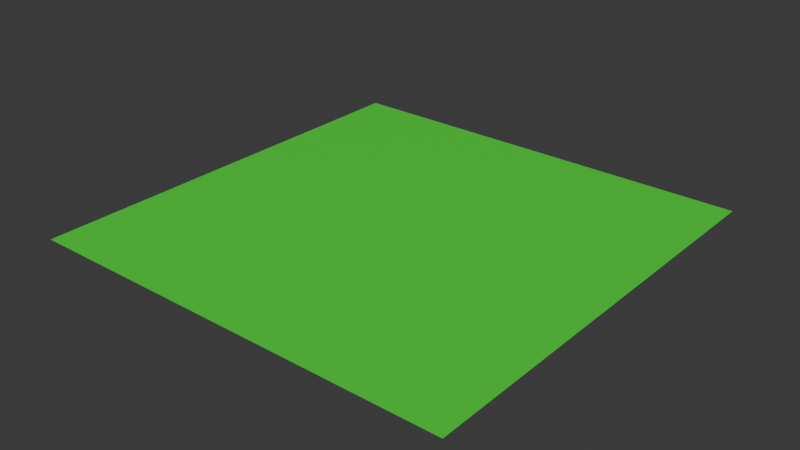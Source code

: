 # Source: Wiese.blend  (saved by Blender 4.2.66; exported with 4.5.12 LTS)
import bpy
from mathutils import Matrix  # noqa: F401  (used for matrix-valued properties, if any)

bpy.ops.wm.read_factory_settings(use_empty=True)
scene = bpy.context.scene
scene.name = 'Scene'

# ---- collections
col_collection = bpy.data.collections.new('Collection'); scene.collection.children.link(col_collection)

# ---- materials (node trees are filled in below, after node groups)
mat_material_007 = bpy.data.materials.new('Material.007')

# ---- material node trees
mat_material_007.use_nodes = True; mat_material_007.node_tree.nodes.clear()
_N = mat_material_007.node_tree.nodes; _L = mat_material_007.node_tree.links
n0 = _N.new('ShaderNodeBsdfPrincipled'); n0.name = 'Principled BSDF'; n0.location = (10, 300)
n0.inputs[0].default_value = (0.04421, 0.8002, 0.038, 1.0)
n1 = _N.new('ShaderNodeOutputMaterial'); n1.name = 'Material Output'; n1.location = (300, 300)
_L.new(n0.outputs[0], n1.inputs[0])
n1.is_active_output = True

# ---- world
world_world = bpy.data.worlds.new('World'); scene.world = world_world
world_world.use_nodes = True; world_world.node_tree.nodes.clear()
_N = world_world.node_tree.nodes; _L = world_world.node_tree.links
n0 = _N.new('ShaderNodeOutputWorld'); n0.name = 'World Output'; n0.location = (300, 300)
n1 = _N.new('ShaderNodeBackground'); n1.name = 'Background'; n1.location = (10, 300)
n1.inputs[0].default_value = (0.05088, 0.05088, 0.05088, 1.0)
_L.new(n1.outputs[0], n0.inputs[0])
n0.is_active_output = True
world_world.color = (0.05088, 0.05088, 0.05088)
world_world.sun_shadow_jitter_overblur = 0.0

# ---- meshes
me_plane = bpy.data.meshes.new('Plane')
me_plane.from_pydata([(-1.0, -1.0, 0.0), (1.0, -1.0, 0.0), (-1.0, 1.0, 0.0), (1.0, 1.0, 0.0)], [], [(0, 1, 3, 2)])
_uv = me_plane.uv_layers.new(name='UVMap')
_uv.uv.foreach_set('vector', [0.0, 0.0, 1.0, 0.0, 1.0, 1.0, 0.0, 1.0])
me_plane.materials.append(mat_material_007)
me_plane.update()

# ---- objects
ob_plane = bpy.data.objects.new('Plane', me_plane)

# ---- transforms, parenting, visibility, modifiers, constraints
ob_plane.location = (0.0, 0.0, 0.0)
_m = ob_plane.modifiers.new('ParticleSystem', 'PARTICLE_SYSTEM')

# ---- collection membership
col_collection.objects.link(ob_plane)

# ---- scene / render settings (as saved in the file)
scene.frame_start = 1; scene.frame_end = 250; scene.frame_set(1)
scene.render.engine = 'BLENDER_EEVEE_NEXT'
bpy.context.view_layer.update()

# ---- added for rendering (the .blend has no active camera and no usable light): camera, sun
cam_auto = bpy.data.cameras.new('AutoCamera')
cam_auto.lens = 50.0
cam_auto.sensor_width = 36.0
cam_auto.clip_end = 1000.0
ob_auto_camera = bpy.data.objects.new('AutoCamera', cam_auto)
scene.collection.objects.link(ob_auto_camera)
ob_auto_camera.location = (2.61693, -3.14032, 2.09354)
ob_auto_camera.rotation_euler = (1.09748, -7.21219e-08, 0.694738)
scene.camera = ob_auto_camera
light_auto_sun = bpy.data.lights.new('AutoSun', 'SUN')
light_auto_sun.energy = 3.0
light_auto_sun.angle = 0.0523599
ob_auto_sun = bpy.data.objects.new('AutoSun', light_auto_sun)
scene.collection.objects.link(ob_auto_sun)
ob_auto_sun.rotation_euler = (0.872665, 0.174533, 0.523599)
bpy.context.view_layer.update()
